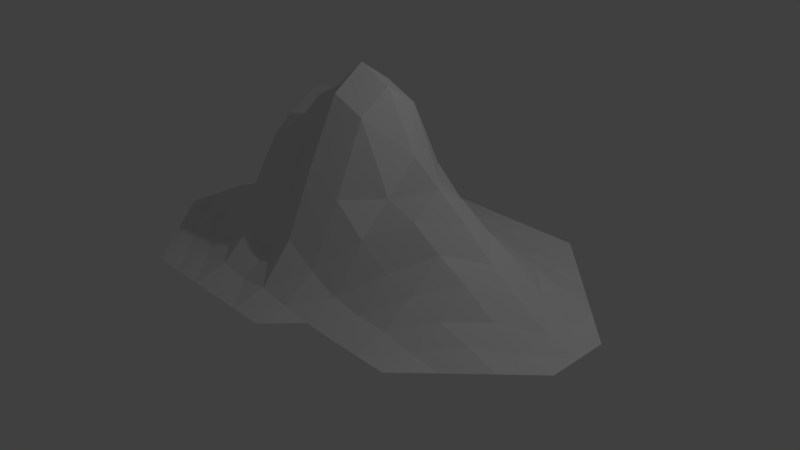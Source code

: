 # Source: planewhitmountain.003.blend  (saved by Blender 2.79.0; exported with 4.5.12 LTS)
import bpy
from mathutils import Matrix  # noqa: F401  (used for matrix-valued properties, if any)

bpy.ops.wm.read_factory_settings(use_empty=True)
scene = bpy.context.scene
scene.name = 'Scene'

# ---- collections
col_collection_1 = bpy.data.collections.new('Collection 1'); scene.collection.children.link(col_collection_1)

# ---- world
world_world = bpy.data.worlds.new('World'); scene.world = world_world
world_world.color = (0.05088, 0.05088, 0.05088)
world_world.use_sun_shadow = False
world_world.sun_shadow_jitter_overblur = 0.0
world_world.cycles.sampling_method = 'MANUAL'

# ---- cameras
cam_camera = bpy.data.cameras.new('Camera')
cam_camera.clip_end = 100.0
cam_camera.lens = 35.0
cam_camera.sensor_width = 32.0
cam_camera.sensor_height = 18.0
cam_camera.ortho_scale = 7.314
cam_camera.dof.focus_distance = 0.0
cam_camera.dof.aperture_fstop = 128.0

# ---- lights
light_lamp = bpy.data.lights.new('Lamp', 'POINT')
light_lamp.transmission_factor = 0.0
light_lamp.cutoff_distance = 30.0
light_lamp.energy = 100.0
light_lamp.shadow_buffer_clip_start = 1.001
light_lamp.shadow_soft_size = 0.1
light_lamp.shadow_maximum_resolution = 0.006
light_lamp.use_absolute_resolution = True

# ---- meshes
me_plane = bpy.data.meshes.new('Plane')
me_plane.from_pydata([(1.0, 0.0, 0.0), (0.01592, -0.03323, 0.7676), (0.0, 0.5, 0.03616), (0.0, -0.5, 0.03616), (-0.4937, -0.01308, 0.2795), (0.5, 0.0, 0.2925), (0.5, -0.5, 0.0), (-0.5, -0.5, 0.00525), (-0.5, 0.5, 0.00525), (0.5, 0.5, 0.0), (0.00843, -0.2676, 0.4442), (-0.75, 0.0, 0.03279), (0.25, -9.81e-05, 0.4705), (0.00843, 0.2324, 0.4442), (-0.2259, -0.05035, 0.629), (0.75, 0.0, 0.1098), (0.5, -0.25, 0.117), (0.25, -0.5, 0.00525), (-0.4996, -0.2509, 0.1464), (-0.25, -0.5, 0.03279), (-0.4996, 0.2491, 0.1464), (-0.25, 0.5, 0.03279), (0.5, 0.25, 0.117), (0.25, 0.5, 0.00525), (0.75, 0.25, 0.04318), (0.25, 0.25, 0.229), (-0.2396, 0.2283, 0.3809), (-0.75, 0.25, 0.00525), (-0.75, -0.25, 0.00525), (0.25, -0.25, 0.229), (0.75, -0.25, 0.04318), (-0.2396, -0.2717, 0.3809), (1.0, -0.125, 0.0), (0.01485, -0.156, 0.68), (-0.875, 0.0, 0.002116), (0.1333, -0.01724, 0.7006), (7.797e-07, 0.375, 0.1841), (0.0, -0.625, 0.002116), (-0.3554, -0.04087, 0.4878), (0.625, 0.0, 0.1908), (0.5, -0.125, 0.2233), (0.125, -0.5, 0.01655), (0.625, -0.5, 0.0), (-0.4975, -0.1302, 0.2098), (-0.5, -0.625, 0.0), (-0.375, -0.5, 0.01655), (-0.5, 0.375, 0.04205), (-0.375, 0.5, 0.01655), (0.5, 0.375, 0.03244), (0.125, 0.5, 0.01655), (0.625, 0.5, 0.0), (0.0, 0.625, 0.002116), (7.797e-07, -0.375, 0.1841), (-0.6249, -0.0001496, 0.1215), (0.375, 0.0, 0.3865), (1.0, 0.125, 0.0), (0.01485, 0.09402, 0.68), (-0.1029, -0.0462, 0.6572), (0.875, 0.0, 0.03186), (0.5, -0.375, 0.03244), (0.375, -0.5, 0.0002488), (-0.5, -0.375, 0.04205), (-0.625, -0.5, 0.0001871), (-0.125, -0.5, 0.01655), (-0.5, 0.625, 0.0), (-0.4975, 0.1198, 0.2098), (-0.625, 0.5, 0.0001871), (-0.125, 0.5, 0.01655), (0.5, 0.625, 0.0), (0.5, 0.125, 0.2233), (0.375, 0.5, 0.0002488), (0.75, 0.375, 0.0004261), (0.75, 0.125, 0.07478), (0.625, 0.25, 0.07478), (0.875, 0.25, 0.0004261), (0.25, 0.375, 0.05087), (0.25, 0.125, 0.3465), (0.1265, 0.2468, 0.3417), (0.375, 0.25, 0.1461), (0.25, 0.625, 0.0), (-0.2499, 0.3747, 0.1451), (-0.2286, 0.08039, 0.5526), (-0.3713, 0.2422, 0.2464), (-0.1186, 0.2367, 0.3265), (-0.75, 0.375, 0.0001871), (-0.75, 0.125, 0.01655), (-0.875, 0.25, 0.0), (-0.625, 0.25, 0.04205), (-0.25, -0.625, 0.002116), (-0.75, -0.125, 0.01655), (-0.75, -0.375, 0.0001871), (-0.875, -0.25, 0.0), (-0.625, -0.25, 0.04205), (0.25, -0.125, 0.3465), (0.25, -0.375, 0.05087), (0.1265, -0.2532, 0.3417), (0.375, -0.25, 0.1461), (0.75, -0.125, 0.07478), (0.75, -0.375, 0.0004261), (0.625, -0.25, 0.07478), (0.875, -0.25, 0.0004261), (-0.2286, -0.1696, 0.5526), (-0.2499, -0.3753, 0.1451), (-0.3713, -0.2578, 0.2464), (-0.1186, -0.2633, 0.3265), (-0.25, 0.625, 0.002116), (-0.125, 0.625, 0.0), (-0.375, 0.625, 0.0), (-0.125, -0.375, 0.1031), (-0.375, -0.375, 0.07821), (-0.3596, -0.1572, 0.4245), (0.625, -0.375, 0.01058), (0.625, -0.125, 0.1591), (0.375, -0.375, 0.03554), (0.125, -0.375, 0.1031), (0.1323, -0.1402, 0.6159), (0.125, -0.625, 0.0), (-0.625, -0.375, 0.02337), (-0.875, -0.125, 0.0), (-0.375, -0.625, 0.0), (-0.625, 0.125, 0.07422), (-0.875, 0.125, 0.0), (-0.105, 0.08323, 0.5761), (-0.3596, 0.09276, 0.4245), (-0.375, 0.375, 0.07821), (0.375, 0.625, 0.0), (0.125, 0.625, 0.0), (0.375, 0.125, 0.3028), (0.1323, 0.1098, 0.6159), (0.125, 0.375, 0.1031), (0.875, 0.125, 0.01058), (0.625, 0.125, 0.1591), (0.625, 0.375, 0.01058), (0.375, 0.375, 0.03554), (-0.125, 0.375, 0.1031), (-0.625, 0.375, 0.02337), (-0.125, -0.625, 0.0), (-0.625, -0.125, 0.07422), (0.375, -0.125, 0.3028), (0.875, -0.125, 0.01058), (-0.105, -0.1668, 0.5761)], [], [(33, 57, 140), (139, 0, 58), (138, 5, 54), (43, 53, 137), (37, 63, 136), (135, 8, 66), (134, 2, 67), (48, 70, 133), (71, 50, 132), (72, 73, 131), (55, 74, 130), (75, 49, 129), (76, 77, 128), (69, 78, 127), (124, 21, 47), (123, 26, 82), (122, 13, 83), (121, 27, 86), (120, 20, 87), (88, 45, 119), (89, 34, 118), (61, 92, 117), (116, 17, 41), (115, 12, 35), (114, 29, 95), (113, 16, 96), (112, 15, 39), (111, 30, 99), (101, 38, 110), (102, 103, 109), (52, 104, 108), (50, 68, 9), (67, 105, 21), (67, 51, 106), (8, 107, 64), (47, 105, 107), (102, 104, 31), (19, 108, 102), (3, 108, 63), (109, 18, 61), (45, 61, 7), (19, 109, 45), (110, 4, 43), (103, 43, 18), (31, 110, 103), (98, 100, 30), (59, 99, 16), (6, 111, 59), (42, 98, 111), (40, 39, 5), (16, 112, 40), (99, 97, 112), (94, 96, 29), (17, 113, 94), (60, 59, 113), (52, 95, 10), (3, 114, 52), (41, 94, 114), (33, 35, 1), (10, 115, 33), (95, 93, 115), (37, 41, 3), (117, 28, 90), (7, 117, 62), (28, 118, 91), (119, 7, 44), (85, 87, 27), (11, 120, 85), (53, 65, 120), (34, 85, 121), (122, 26, 81), (14, 122, 81), (57, 56, 122), (65, 82, 20), (4, 123, 65), (38, 81, 123), (46, 47, 8), (20, 124, 46), (82, 80, 124), (70, 79, 23), (9, 125, 70), (49, 51, 2), (23, 126, 49), (127, 25, 76), (54, 76, 12), (5, 127, 54), (128, 13, 56), (35, 56, 1), (12, 128, 35), (129, 2, 36), (77, 36, 13), (25, 129, 77), (130, 24, 72), (58, 72, 15), (0, 130, 58), (131, 22, 69), (39, 69, 5), (15, 131, 39), (132, 9, 48), (73, 48, 22), (24, 132, 73), (74, 71, 24), (133, 23, 75), (78, 75, 25), (22, 133, 78), (134, 21, 80), (83, 80, 26), (83, 36, 134), (27, 135, 84), (87, 46, 135), (88, 63, 19), (137, 11, 89), (92, 89, 28), (18, 137, 92), (93, 54, 12), (29, 138, 93), (96, 40, 138), (97, 58, 15), (30, 139, 97), (100, 32, 139), (140, 14, 101), (31, 140, 101), (10, 140, 104), (33, 1, 57), (139, 32, 0), (138, 40, 5), (43, 4, 53), (44, 7, 62), (37, 3, 63), (135, 46, 8), (134, 36, 2), (48, 9, 70), (72, 24, 73), (75, 23, 49), (76, 25, 77), (69, 22, 78), (124, 80, 21), (123, 81, 26), (122, 56, 13), (121, 85, 27), (120, 65, 20), (88, 19, 45), (89, 11, 34), (90, 28, 91), (61, 18, 92), (115, 93, 12), (114, 94, 29), (113, 59, 16), (112, 97, 15), (111, 98, 30), (101, 14, 38), (102, 31, 103), (52, 10, 104), (67, 106, 105), (67, 2, 51), (8, 47, 107), (47, 21, 105), (102, 108, 104), (19, 63, 108), (3, 52, 108), (109, 103, 18), (45, 109, 61), (19, 102, 109), (110, 38, 4), (103, 110, 43), (31, 101, 110), (59, 111, 99), (6, 42, 111), (40, 112, 39), (16, 99, 112), (99, 30, 97), (94, 113, 96), (17, 60, 113), (60, 6, 59), (52, 114, 95), (3, 41, 114), (41, 17, 94), (33, 115, 35), (10, 95, 115), (95, 29, 93), (37, 116, 41), (117, 92, 28), (62, 117, 90), (7, 61, 117), (28, 89, 118), (119, 45, 7), (66, 8, 64), (85, 120, 87), (11, 53, 120), (53, 4, 65), (34, 11, 85), (86, 27, 84), (122, 83, 26), (14, 57, 122), (57, 1, 56), (65, 123, 82), (4, 38, 123), (38, 14, 81), (46, 124, 47), (20, 82, 124), (82, 26, 80), (70, 125, 79), (9, 68, 125), (49, 126, 51), (23, 79, 126), (127, 78, 25), (54, 127, 76), (5, 69, 127), (128, 77, 13), (35, 128, 56), (12, 76, 128), (129, 49, 2), (77, 129, 36), (25, 75, 129), (130, 74, 24), (58, 130, 72), (0, 55, 130), (131, 73, 22), (39, 131, 69), (15, 72, 131), (132, 50, 9), (73, 132, 48), (24, 71, 132), (133, 70, 23), (78, 133, 75), (22, 48, 133), (134, 67, 21), (83, 134, 80), (83, 13, 36), (84, 135, 66), (27, 87, 135), (87, 20, 46), (88, 136, 63), (137, 53, 11), (92, 137, 89), (18, 43, 137), (93, 138, 54), (29, 96, 138), (96, 16, 40), (97, 139, 58), (30, 100, 139), (140, 57, 14), (31, 104, 140), (10, 33, 140)])
me_plane.use_remesh_preserve_volume = False
me_plane.use_remesh_preserve_attributes = False
me_plane.use_mirror_vertex_groups = False
me_plane.auto_texspace = False
me_plane.update()

# ---- objects
ob_plane = bpy.data.objects.new('Plane', me_plane)
ob_lamp = bpy.data.objects.new('Lamp', light_lamp)
ob_camera = bpy.data.objects.new('Camera', cam_camera)

# ---- transforms, parenting, visibility, modifiers, constraints
ob_plane.location = (0.0, 0.0, 0.04053)
ob_plane.scale = (3.28, 3.28, 3.28)
ob_plane.show_texture_space = True
ob_plane.lineart.crease_threshold = 0.0
ob_lamp.location = (4.076, 1.005, 5.904)
ob_lamp.rotation_euler = (0.6503, 0.05522, 1.866)
ob_lamp.lock_rotations_4d = False
ob_lamp.empty_display_type = 'ARROWS'
ob_lamp.color = (0.0, 0.0, 0.0, 0.0)
ob_lamp.lineart.crease_threshold = 0.0
ob_camera.location = (7.481, -6.508, 5.344)
ob_camera.rotation_euler = (1.109, 0.0, 0.8149)
ob_camera.lock_rotations_4d = False
ob_camera.empty_display_type = 'ARROWS'
ob_camera.color = (0.0, 0.0, 0.0, 0.0)
ob_camera.display_type = 'WIRE'
ob_camera.lineart.crease_threshold = 0.0

# ---- collection membership
col_collection_1.objects.link(ob_plane)
col_collection_1.objects.link(ob_lamp)
col_collection_1.objects.link(ob_camera)

# ---- scene / render settings (as saved in the file)
scene.camera = ob_camera
scene.frame_start = 1; scene.frame_end = 250; scene.frame_set(6)
scene.render.engine = 'BLENDER_EEVEE_NEXT'
scene.render.resolution_percentage = 50
scene.render.dither_intensity = 0.0
scene.cycles.use_denoising = False
scene.cycles.samples = 128
scene.cycles.sampling_pattern = 'TABULATED_SOBOL'
scene.cycles.use_adaptive_sampling = False
scene.cycles.use_light_tree = False
scene.cycles.blur_glossy = 0.0
scene.cycles.sample_clamp_indirect = 0.0
scene.view_settings.view_transform = 'Standard'
bpy.context.view_layer.update()
